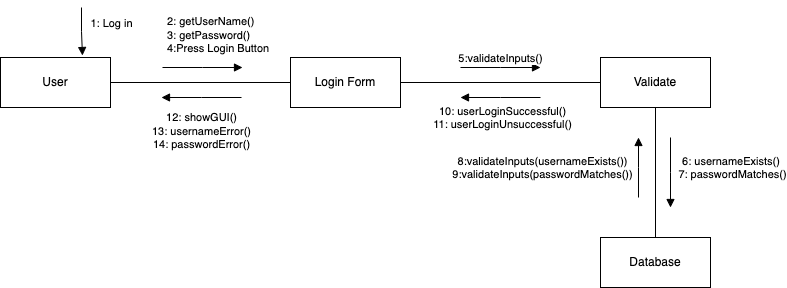

The diagram above was exported from draw.io. Its source (the exported page's mxGraphModel, read from the mxfile embedded in the PNG):
<mxGraphModel dx="1306" dy="779" grid="1" gridSize="10" guides="1" tooltips="1" connect="1" arrows="1" fold="1" page="1" pageScale="1" pageWidth="850" pageHeight="1100" math="0" shadow="0">
  <root>
    <mxCell id="0" />
    <mxCell id="1" parent="0" />
    <mxCell id="4n6FDGxXX9W6GBRM0z6C-1" value="User" style="html=1;whiteSpace=wrap;" parent="1" vertex="1">
      <mxGeometry x="38" y="94" width="110" height="50" as="geometry" />
    </mxCell>
    <mxCell id="4n6FDGxXX9W6GBRM0z6C-2" value="Login Form" style="html=1;whiteSpace=wrap;" parent="1" vertex="1">
      <mxGeometry x="328" y="94" width="110" height="50" as="geometry" />
    </mxCell>
    <mxCell id="4n6FDGxXX9W6GBRM0z6C-3" value="Validate" style="html=1;whiteSpace=wrap;" parent="1" vertex="1">
      <mxGeometry x="638" y="94" width="110" height="50" as="geometry" />
    </mxCell>
    <mxCell id="4n6FDGxXX9W6GBRM0z6C-4" value="Database" style="html=1;whiteSpace=wrap;" parent="1" vertex="1">
      <mxGeometry x="638" y="274" width="110" height="50" as="geometry" />
    </mxCell>
    <mxCell id="4n6FDGxXX9W6GBRM0z6C-5" value="1: Log in" style="html=1;verticalAlign=bottom;endArrow=block;edgeStyle=elbowEdgeStyle;elbow=vertical;curved=0;rounded=0;entryX=0.827;entryY=-0.04;entryDx=0;entryDy=0;entryPerimeter=0;" parent="1" edge="1">
      <mxGeometry x="0.0762" y="29" width="80" relative="1" as="geometry">
        <mxPoint x="119" y="44" as="sourcePoint" />
        <mxPoint x="119.97000000000003" y="92" as="targetPoint" />
        <mxPoint as="offset" />
      </mxGeometry>
    </mxCell>
    <mxCell id="4n6FDGxXX9W6GBRM0z6C-6" value="2: getUserName()&lt;br&gt;3: getPassword()&lt;br&gt;4:Press Login Button&lt;br&gt;" style="html=1;verticalAlign=bottom;endArrow=block;edgeStyle=elbowEdgeStyle;elbow=vertical;curved=0;rounded=0;align=left;" parent="1" edge="1">
      <mxGeometry x="-0.925" y="10" width="80" relative="1" as="geometry">
        <mxPoint x="200" y="104" as="sourcePoint" />
        <mxPoint x="280" y="104" as="targetPoint" />
        <mxPoint as="offset" />
      </mxGeometry>
    </mxCell>
    <mxCell id="4n6FDGxXX9W6GBRM0z6C-8" value="" style="line;strokeWidth=1;fillColor=none;align=left;verticalAlign=middle;spacingTop=-1;spacingLeft=3;spacingRight=3;rotatable=0;labelPosition=right;points=[];portConstraint=eastwest;strokeColor=inherit;" parent="1" vertex="1">
      <mxGeometry x="148" y="115" width="180" height="8" as="geometry" />
    </mxCell>
    <mxCell id="4n6FDGxXX9W6GBRM0z6C-9" value="12: showGUI()&lt;br&gt;13: usernameError()&lt;br&gt;14: passwordError()" style="html=1;verticalAlign=bottom;endArrow=block;edgeStyle=elbowEdgeStyle;elbow=vertical;curved=0;rounded=0;" parent="1" edge="1">
      <mxGeometry y="56" width="80" relative="1" as="geometry">
        <mxPoint x="279" y="134" as="sourcePoint" />
        <mxPoint x="199" y="134" as="targetPoint" />
        <mxPoint as="offset" />
      </mxGeometry>
    </mxCell>
    <mxCell id="4n6FDGxXX9W6GBRM0z6C-10" value="" style="line;strokeWidth=1;fillColor=none;align=left;verticalAlign=middle;spacingTop=-1;spacingLeft=3;spacingRight=3;rotatable=0;labelPosition=right;points=[];portConstraint=eastwest;strokeColor=inherit;" parent="1" vertex="1">
      <mxGeometry x="438" y="115" width="200" height="8" as="geometry" />
    </mxCell>
    <mxCell id="4n6FDGxXX9W6GBRM0z6C-12" value="5:validateInputs()" style="html=1;verticalAlign=bottom;endArrow=block;edgeStyle=elbowEdgeStyle;elbow=vertical;curved=0;rounded=0;" parent="1" edge="1">
      <mxGeometry width="80" relative="1" as="geometry">
        <mxPoint x="498" y="104" as="sourcePoint" />
        <mxPoint x="578" y="104" as="targetPoint" />
        <mxPoint as="offset" />
      </mxGeometry>
    </mxCell>
    <mxCell id="4n6FDGxXX9W6GBRM0z6C-13" value="10: userLoginSuccessful()&lt;br&gt;11: userLoginUnsuccessful()" style="html=1;verticalAlign=bottom;endArrow=block;edgeStyle=elbowEdgeStyle;elbow=vertical;curved=0;rounded=0;" parent="1" edge="1">
      <mxGeometry x="-0.05" y="36" width="80" relative="1" as="geometry">
        <mxPoint x="578" y="134" as="sourcePoint" />
        <mxPoint x="498" y="134" as="targetPoint" />
        <mxPoint as="offset" />
      </mxGeometry>
    </mxCell>
    <mxCell id="4n6FDGxXX9W6GBRM0z6C-15" value="" style="endArrow=none;html=1;rounded=0;entryX=0.5;entryY=1;entryDx=0;entryDy=0;exitX=0.5;exitY=0;exitDx=0;exitDy=0;" parent="1" source="4n6FDGxXX9W6GBRM0z6C-4" target="4n6FDGxXX9W6GBRM0z6C-3" edge="1">
      <mxGeometry width="50" height="50" relative="1" as="geometry">
        <mxPoint x="658" y="244" as="sourcePoint" />
        <mxPoint x="708" y="194" as="targetPoint" />
      </mxGeometry>
    </mxCell>
    <mxCell id="4n6FDGxXX9W6GBRM0z6C-16" value="6: usernameExists()&amp;nbsp;&lt;br&gt;7: passwordMatches()&lt;br&gt;" style="html=1;verticalAlign=bottom;endArrow=block;edgeStyle=elbowEdgeStyle;elbow=vertical;curved=0;rounded=0;" parent="1" edge="1">
      <mxGeometry x="0.3143" y="62" width="80" relative="1" as="geometry">
        <mxPoint x="708" y="174" as="sourcePoint" />
        <mxPoint x="708" y="244" as="targetPoint" />
        <mxPoint as="offset" />
      </mxGeometry>
    </mxCell>
    <mxCell id="4n6FDGxXX9W6GBRM0z6C-17" value="8:validateInputs(usernameExists())&lt;br&gt;9:validateInputs(passwordMatches())" style="html=1;verticalAlign=bottom;endArrow=block;edgeStyle=elbowEdgeStyle;elbow=vertical;curved=0;rounded=0;" parent="1" edge="1">
      <mxGeometry x="-0.5333" y="96" width="80" relative="1" as="geometry">
        <mxPoint x="676" y="234" as="sourcePoint" />
        <mxPoint x="676" y="174" as="targetPoint" />
        <mxPoint as="offset" />
      </mxGeometry>
    </mxCell>
  </root>
</mxGraphModel>